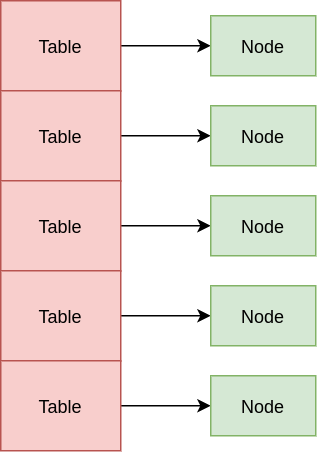

The diagram above was exported from draw.io. Its source (the exported page's mxGraphModel, read from the mxfile embedded in the PNG):
<mxGraphModel dx="731" dy="497" grid="1" gridSize="10" guides="1" tooltips="1" connect="1" arrows="1" fold="1" page="1" pageScale="1" pageWidth="827" pageHeight="1169" math="0" shadow="0">
  <root>
    <mxCell id="0" />
    <mxCell id="1" parent="0" />
    <mxCell id="RaG_4kkZ09P1zAQo4gg7-45" style="edgeStyle=orthogonalEdgeStyle;rounded=0;orthogonalLoop=1;jettySize=auto;html=1;entryX=0;entryY=0.5;entryDx=0;entryDy=0;" edge="1" parent="1" source="RaG_4kkZ09P1zAQo4gg7-1" target="RaG_4kkZ09P1zAQo4gg7-27">
      <mxGeometry relative="1" as="geometry" />
    </mxCell>
    <mxCell id="RaG_4kkZ09P1zAQo4gg7-1" value="Table" style="rounded=0;whiteSpace=wrap;html=1;fillColor=#f8cecc;strokeColor=#b85450;" vertex="1" parent="1">
      <mxGeometry x="120" y="160" width="80" height="60" as="geometry" />
    </mxCell>
    <mxCell id="RaG_4kkZ09P1zAQo4gg7-32" style="edgeStyle=orthogonalEdgeStyle;rounded=0;orthogonalLoop=1;jettySize=auto;html=1;entryX=0;entryY=0.5;entryDx=0;entryDy=0;" edge="1" parent="1">
      <mxGeometry relative="1" as="geometry">
        <mxPoint x="200" y="250" as="sourcePoint" />
        <mxPoint x="260" y="250" as="targetPoint" />
      </mxGeometry>
    </mxCell>
    <mxCell id="RaG_4kkZ09P1zAQo4gg7-33" style="edgeStyle=orthogonalEdgeStyle;rounded=0;orthogonalLoop=1;jettySize=auto;html=1;entryX=0;entryY=0.5;entryDx=0;entryDy=0;" edge="1" parent="1">
      <mxGeometry relative="1" as="geometry">
        <mxPoint x="200" y="310" as="sourcePoint" />
        <mxPoint x="260" y="310" as="targetPoint" />
      </mxGeometry>
    </mxCell>
    <mxCell id="RaG_4kkZ09P1zAQo4gg7-34" style="edgeStyle=orthogonalEdgeStyle;rounded=0;orthogonalLoop=1;jettySize=auto;html=1;entryX=0;entryY=0.5;entryDx=0;entryDy=0;" edge="1" parent="1">
      <mxGeometry relative="1" as="geometry">
        <mxPoint x="200" y="370" as="sourcePoint" />
        <mxPoint x="260" y="370" as="targetPoint" />
      </mxGeometry>
    </mxCell>
    <mxCell id="RaG_4kkZ09P1zAQo4gg7-35" style="edgeStyle=orthogonalEdgeStyle;rounded=0;orthogonalLoop=1;jettySize=auto;html=1;entryX=0;entryY=0.5;entryDx=0;entryDy=0;" edge="1" parent="1">
      <mxGeometry relative="1" as="geometry">
        <mxPoint x="200" y="430" as="sourcePoint" />
        <mxPoint x="260" y="430" as="targetPoint" />
      </mxGeometry>
    </mxCell>
    <mxCell id="RaG_4kkZ09P1zAQo4gg7-27" value="Node" style="rounded=0;whiteSpace=wrap;html=1;fillColor=#d5e8d4;strokeColor=#82b366;" vertex="1" parent="1">
      <mxGeometry x="260" y="170" width="70" height="40" as="geometry" />
    </mxCell>
    <mxCell id="RaG_4kkZ09P1zAQo4gg7-40" value="Table" style="rounded=0;whiteSpace=wrap;html=1;fillColor=#f8cecc;strokeColor=#b85450;" vertex="1" parent="1">
      <mxGeometry x="120" y="220" width="80" height="60" as="geometry" />
    </mxCell>
    <mxCell id="RaG_4kkZ09P1zAQo4gg7-41" value="Table" style="rounded=0;whiteSpace=wrap;html=1;fillColor=#f8cecc;strokeColor=#b85450;" vertex="1" parent="1">
      <mxGeometry x="120" y="280" width="80" height="60" as="geometry" />
    </mxCell>
    <mxCell id="RaG_4kkZ09P1zAQo4gg7-42" value="Table" style="rounded=0;whiteSpace=wrap;html=1;fillColor=#f8cecc;strokeColor=#b85450;" vertex="1" parent="1">
      <mxGeometry x="120" y="340" width="80" height="60" as="geometry" />
    </mxCell>
    <mxCell id="RaG_4kkZ09P1zAQo4gg7-43" value="Table" style="rounded=0;whiteSpace=wrap;html=1;fillColor=#f8cecc;strokeColor=#b85450;" vertex="1" parent="1">
      <mxGeometry x="120" y="400" width="80" height="60" as="geometry" />
    </mxCell>
    <mxCell id="RaG_4kkZ09P1zAQo4gg7-46" value="Node" style="rounded=0;whiteSpace=wrap;html=1;fillColor=#d5e8d4;strokeColor=#82b366;" vertex="1" parent="1">
      <mxGeometry x="260" y="230" width="70" height="40" as="geometry" />
    </mxCell>
    <mxCell id="RaG_4kkZ09P1zAQo4gg7-47" value="Node" style="rounded=0;whiteSpace=wrap;html=1;fillColor=#d5e8d4;strokeColor=#82b366;" vertex="1" parent="1">
      <mxGeometry x="260" y="290" width="70" height="40" as="geometry" />
    </mxCell>
    <mxCell id="RaG_4kkZ09P1zAQo4gg7-48" value="Node" style="rounded=0;whiteSpace=wrap;html=1;fillColor=#d5e8d4;strokeColor=#82b366;" vertex="1" parent="1">
      <mxGeometry x="260" y="350" width="70" height="40" as="geometry" />
    </mxCell>
    <mxCell id="RaG_4kkZ09P1zAQo4gg7-49" value="Node" style="rounded=0;whiteSpace=wrap;html=1;fillColor=#d5e8d4;strokeColor=#82b366;" vertex="1" parent="1">
      <mxGeometry x="260" y="410" width="70" height="40" as="geometry" />
    </mxCell>
  </root>
</mxGraphModel>